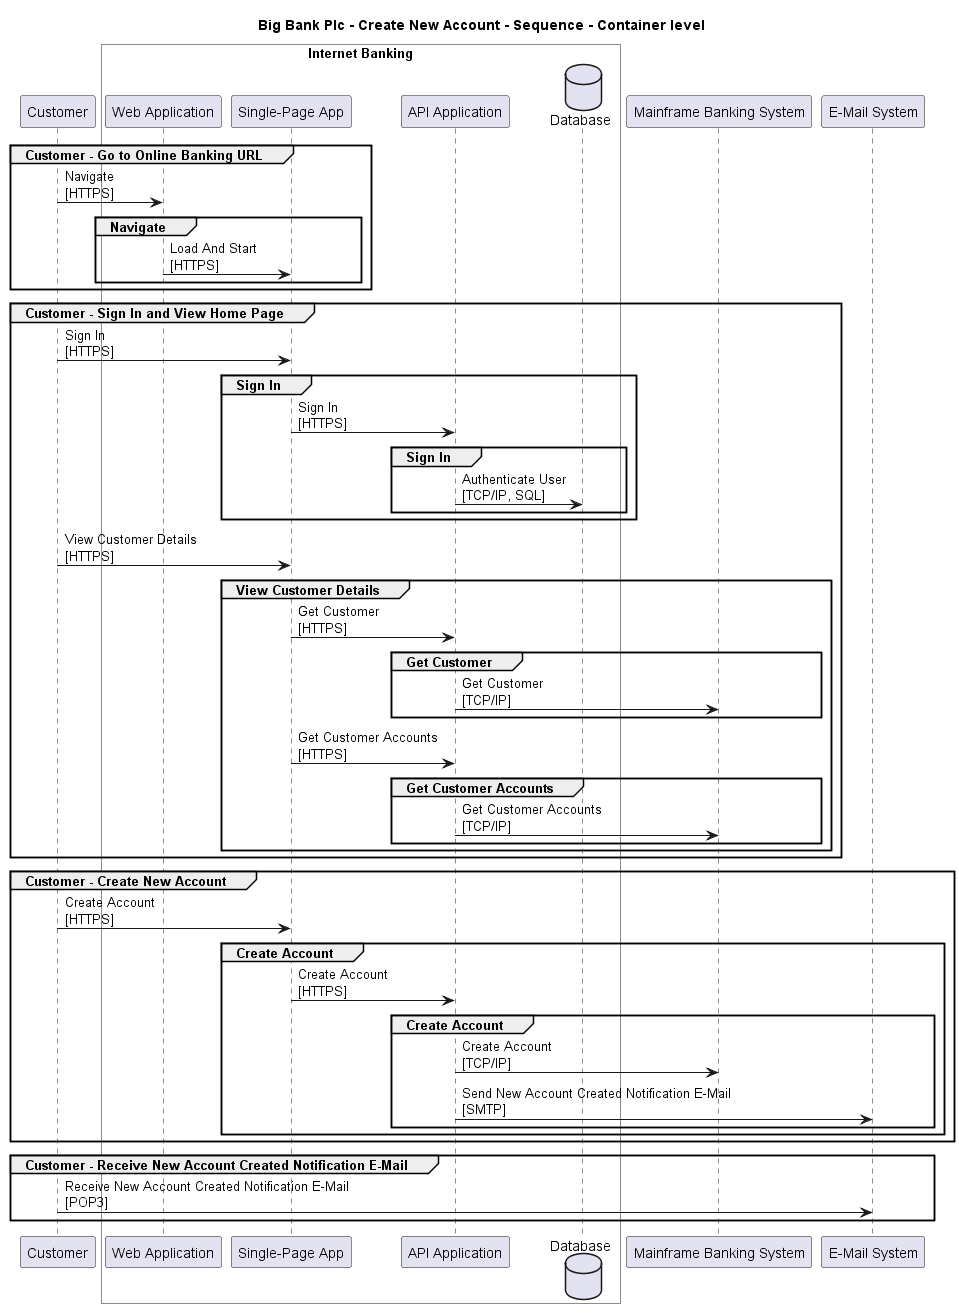

The diagram above was rendered by PlantUML. Its source (embedded in the PNG):
@startuml

title Big Bank Plc - Create New Account - Sequence - Container level

participant "Customer" as BigBankPlc.Actors.Customer

box "Internet Banking" #White
    participant "Web Application" as BigBankPlc.SoftwareSystems.InternetBanking.Containers.WebApplication
    participant "Single-Page App" as BigBankPlc.SoftwareSystems.InternetBanking.Containers.SinglePageApp
    participant "API Application" as BigBankPlc.SoftwareSystems.InternetBanking.Containers.APIApplication
    database "Database" as BigBankPlc.SoftwareSystems.InternetBanking.Containers.Database
end box

participant "Mainframe Banking System" as BigBankPlc.SoftwareSystems.MainframeBankingSystem
participant "E-Mail System" as BigBankPlc.SoftwareSystems.EMailSystem

group Customer - Go to Online Banking URL
BigBankPlc.Actors.Customer -> BigBankPlc.SoftwareSystems.InternetBanking.Containers.WebApplication : Navigate\n[HTTPS]
group Navigate
BigBankPlc.SoftwareSystems.InternetBanking.Containers.WebApplication -> BigBankPlc.SoftwareSystems.InternetBanking.Containers.SinglePageApp : Load And Start\n[HTTPS]
end
end
group Customer - Sign In and View Home Page
BigBankPlc.Actors.Customer -> BigBankPlc.SoftwareSystems.InternetBanking.Containers.SinglePageApp : Sign In\n[HTTPS]
group Sign In
BigBankPlc.SoftwareSystems.InternetBanking.Containers.SinglePageApp -> BigBankPlc.SoftwareSystems.InternetBanking.Containers.APIApplication : Sign In\n[HTTPS]
group Sign In
BigBankPlc.SoftwareSystems.InternetBanking.Containers.APIApplication -> BigBankPlc.SoftwareSystems.InternetBanking.Containers.Database : Authenticate User\n[TCP/IP, SQL]
end
end
BigBankPlc.Actors.Customer -> BigBankPlc.SoftwareSystems.InternetBanking.Containers.SinglePageApp : View Customer Details\n[HTTPS]
group View Customer Details
BigBankPlc.SoftwareSystems.InternetBanking.Containers.SinglePageApp -> BigBankPlc.SoftwareSystems.InternetBanking.Containers.APIApplication : Get Customer\n[HTTPS]
group Get Customer
BigBankPlc.SoftwareSystems.InternetBanking.Containers.APIApplication -> BigBankPlc.SoftwareSystems.MainframeBankingSystem : Get Customer\n[TCP/IP]
end
BigBankPlc.SoftwareSystems.InternetBanking.Containers.SinglePageApp -> BigBankPlc.SoftwareSystems.InternetBanking.Containers.APIApplication : Get Customer Accounts\n[HTTPS]
group Get Customer Accounts
BigBankPlc.SoftwareSystems.InternetBanking.Containers.APIApplication -> BigBankPlc.SoftwareSystems.MainframeBankingSystem : Get Customer Accounts\n[TCP/IP]
end
end
end
group Customer - Create New Account
BigBankPlc.Actors.Customer -> BigBankPlc.SoftwareSystems.InternetBanking.Containers.SinglePageApp : Create Account\n[HTTPS]
group Create Account
BigBankPlc.SoftwareSystems.InternetBanking.Containers.SinglePageApp -> BigBankPlc.SoftwareSystems.InternetBanking.Containers.APIApplication : Create Account\n[HTTPS]
group Create Account
BigBankPlc.SoftwareSystems.InternetBanking.Containers.APIApplication -> BigBankPlc.SoftwareSystems.MainframeBankingSystem : Create Account\n[TCP/IP]
BigBankPlc.SoftwareSystems.InternetBanking.Containers.APIApplication -> BigBankPlc.SoftwareSystems.EMailSystem : Send New Account Created Notification E-Mail\n[SMTP]
end
end
end
group Customer - Receive New Account Created Notification E-Mail
BigBankPlc.Actors.Customer -> BigBankPlc.SoftwareSystems.EMailSystem : Receive New Account Created Notification E-Mail\n[POP3]
end


@enduml